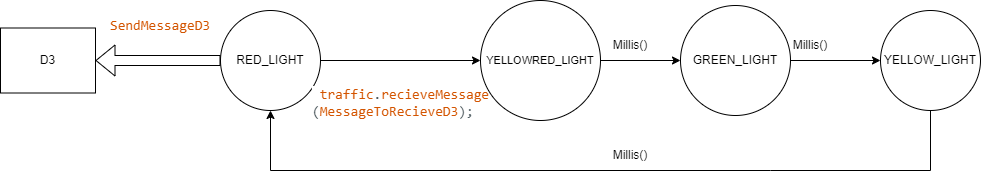

The diagram above was exported from draw.io. Its source (the exported page's mxGraphModel, read from the mxfile embedded in the PNG):
<mxGraphModel dx="2062" dy="740" grid="1" gridSize="10" guides="1" tooltips="1" connect="1" arrows="1" fold="1" page="1" pageScale="1" pageWidth="827" pageHeight="1169" math="0" shadow="0">
  <root>
    <mxCell id="0" />
    <mxCell id="1" parent="0" />
    <mxCell id="rsb2Jf_RK8vMKux1iLzA-1" style="edgeStyle=orthogonalEdgeStyle;rounded=0;orthogonalLoop=1;jettySize=auto;html=1;" edge="1" parent="1" source="rsb2Jf_RK8vMKux1iLzA-3" target="rsb2Jf_RK8vMKux1iLzA-6">
      <mxGeometry relative="1" as="geometry" />
    </mxCell>
    <mxCell id="rsb2Jf_RK8vMKux1iLzA-3" value="RED_LIGHT" style="ellipse;whiteSpace=wrap;html=1;aspect=fixed;" vertex="1" parent="1">
      <mxGeometry x="30" y="200" width="100" height="100" as="geometry" />
    </mxCell>
    <mxCell id="rsb2Jf_RK8vMKux1iLzA-4" style="edgeStyle=orthogonalEdgeStyle;rounded=0;orthogonalLoop=1;jettySize=auto;html=1;" edge="1" parent="1" source="rsb2Jf_RK8vMKux1iLzA-6" target="rsb2Jf_RK8vMKux1iLzA-9">
      <mxGeometry relative="1" as="geometry" />
    </mxCell>
    <mxCell id="rsb2Jf_RK8vMKux1iLzA-6" value="&lt;font style=&quot;font-size: 11px;&quot;&gt;YELLOWRED_LIGHT&lt;/font&gt;" style="ellipse;whiteSpace=wrap;html=1;aspect=fixed;" vertex="1" parent="1">
      <mxGeometry x="290" y="190" width="120" height="120" as="geometry" />
    </mxCell>
    <mxCell id="rsb2Jf_RK8vMKux1iLzA-7" style="edgeStyle=orthogonalEdgeStyle;rounded=0;orthogonalLoop=1;jettySize=auto;html=1;entryX=0;entryY=0.5;entryDx=0;entryDy=0;" edge="1" parent="1" source="rsb2Jf_RK8vMKux1iLzA-9" target="rsb2Jf_RK8vMKux1iLzA-12">
      <mxGeometry relative="1" as="geometry" />
    </mxCell>
    <mxCell id="rsb2Jf_RK8vMKux1iLzA-9" value="GREEN_LIGHT" style="ellipse;whiteSpace=wrap;html=1;aspect=fixed;" vertex="1" parent="1">
      <mxGeometry x="490" y="195" width="110" height="110" as="geometry" />
    </mxCell>
    <mxCell id="rsb2Jf_RK8vMKux1iLzA-10" style="edgeStyle=orthogonalEdgeStyle;rounded=0;orthogonalLoop=1;jettySize=auto;html=1;exitX=0.5;exitY=1;exitDx=0;exitDy=0;entryX=0.5;entryY=1;entryDx=0;entryDy=0;" edge="1" parent="1" source="rsb2Jf_RK8vMKux1iLzA-12" target="rsb2Jf_RK8vMKux1iLzA-3">
      <mxGeometry relative="1" as="geometry">
        <Array as="points">
          <mxPoint x="580" y="360" />
          <mxPoint x="170" y="360" />
        </Array>
      </mxGeometry>
    </mxCell>
    <mxCell id="rsb2Jf_RK8vMKux1iLzA-12" value="YELLOW_LIGHT" style="ellipse;whiteSpace=wrap;html=1;aspect=fixed;" vertex="1" parent="1">
      <mxGeometry x="690" y="200" width="100" height="100" as="geometry" />
    </mxCell>
    <mxCell id="rsb2Jf_RK8vMKux1iLzA-13" value="&lt;span style=&quot;color: rgba(0, 0, 0, 0); font-family: monospace; font-size: 0px; text-align: start; text-wrap: nowrap;&quot;&gt;%3CmxGraphModel%3E%3Croot%3E%3CmxCell%20id%3D%220%22%2F%3E%3CmxCell%20id%3D%221%22%20parent%3D%220%22%2F%3E%3CmxCell%20id%3D%222%22%20value%3D%22ReceavedMessage%20%3D%3D%20200%22%20style%3D%22text%3BwhiteSpace%3Dwrap%3B%22%20vertex%3D%221%22%20parent%3D%221%22%3E%3CmxGeometry%20x%3D%22300%22%20y%3D%22-180%22%20width%3D%22120%22%20height%3D%2240%22%20as%3D%22geometry%22%2F%3E%3C%2FmxCell%3E%3C%2Froot%3E%3C%2FmxGraphModel%3E&lt;/span&gt;" style="text;html=1;align=center;verticalAlign=middle;whiteSpace=wrap;rounded=0;" vertex="1" parent="1">
      <mxGeometry x="210" y="220" width="60" height="30" as="geometry" />
    </mxCell>
    <mxCell id="rsb2Jf_RK8vMKux1iLzA-14" value="Millis()" style="text;html=1;align=center;verticalAlign=middle;whiteSpace=wrap;rounded=0;" vertex="1" parent="1">
      <mxGeometry x="410" y="220" width="60" height="30" as="geometry" />
    </mxCell>
    <mxCell id="rsb2Jf_RK8vMKux1iLzA-15" value="Millis()" style="text;html=1;align=center;verticalAlign=middle;whiteSpace=wrap;rounded=0;" vertex="1" parent="1">
      <mxGeometry x="590" y="220" width="60" height="30" as="geometry" />
    </mxCell>
    <mxCell id="rsb2Jf_RK8vMKux1iLzA-16" value="Millis()" style="text;html=1;align=center;verticalAlign=middle;whiteSpace=wrap;rounded=0;" vertex="1" parent="1">
      <mxGeometry x="410" y="330" width="60" height="30" as="geometry" />
    </mxCell>
    <mxCell id="rsb2Jf_RK8vMKux1iLzA-24" value="&lt;span style=&quot;color: rgb(78, 91, 97); font-family: Consolas, &amp;quot;Courier New&amp;quot;, monospace; font-size: 14px; text-align: center; white-space: pre; background-color: rgb(255, 255, 255);&quot;&gt;&amp;nbsp;&lt;/span&gt;&lt;span style=&quot;font-family: Consolas, &amp;quot;Courier New&amp;quot;, monospace; font-size: 14px; text-align: center; white-space: pre; color: rgb(211, 84, 0);&quot;&gt;traffic&lt;/span&gt;&lt;span style=&quot;color: rgb(78, 91, 97); font-family: Consolas, &amp;quot;Courier New&amp;quot;, monospace; font-size: 14px; text-align: center; white-space: pre; background-color: rgb(255, 255, 255);&quot;&gt;.&lt;/span&gt;&lt;span style=&quot;font-family: Consolas, &amp;quot;Courier New&amp;quot;, monospace; font-size: 14px; text-align: center; white-space: pre; color: rgb(211, 84, 0);&quot;&gt;recieveMessage&lt;/span&gt;&lt;div&gt;&lt;span style=&quot;font-family: Consolas, &amp;quot;Courier New&amp;quot;, monospace; font-size: 14px; text-align: center; white-space: pre; color: rgb(67, 79, 84);&quot;&gt;(&lt;/span&gt;&lt;span style=&quot;font-family: Consolas, &amp;quot;Courier New&amp;quot;, monospace; font-size: 14px; text-align: center; white-space: pre; color: rgb(211, 84, 0);&quot;&gt;MessageToRecieveD3&lt;/span&gt;&lt;span style=&quot;font-family: Consolas, &amp;quot;Courier New&amp;quot;, monospace; font-size: 14px; text-align: center; white-space: pre; color: rgb(67, 79, 84);&quot;&gt;)&lt;/span&gt;&lt;span style=&quot;color: rgb(78, 91, 97); font-family: Consolas, &amp;quot;Courier New&amp;quot;, monospace; font-size: 14px; text-align: center; white-space: pre; background-color: rgb(255, 255, 255);&quot;&gt;;&lt;/span&gt;&lt;/div&gt;" style="text;whiteSpace=wrap;html=1;" vertex="1" parent="1">
      <mxGeometry x="120" y="270" width="130" height="40" as="geometry" />
    </mxCell>
    <mxCell id="rsb2Jf_RK8vMKux1iLzA-25" value="" style="shape=flexArrow;endArrow=classic;html=1;rounded=0;exitX=0;exitY=0.5;exitDx=0;exitDy=0;entryX=1;entryY=0.5;entryDx=0;entryDy=0;" edge="1" parent="1" source="rsb2Jf_RK8vMKux1iLzA-3" target="rsb2Jf_RK8vMKux1iLzA-26">
      <mxGeometry width="50" height="50" relative="1" as="geometry">
        <mxPoint x="50" y="505" as="sourcePoint" />
        <mxPoint x="125" y="505" as="targetPoint" />
      </mxGeometry>
    </mxCell>
    <mxCell id="rsb2Jf_RK8vMKux1iLzA-26" value="D3" style="rounded=0;whiteSpace=wrap;html=1;" vertex="1" parent="1">
      <mxGeometry x="-190" y="217.5" width="95" height="65" as="geometry" />
    </mxCell>
    <mxCell id="rsb2Jf_RK8vMKux1iLzA-27" value="&lt;div style=&quot;color: rgb(78, 91, 97); background-color: rgb(255, 255, 255); font-family: Consolas, &amp;quot;Courier New&amp;quot;, monospace; font-size: 14px; line-height: 19px; white-space: pre;&quot;&gt;&lt;span style=&quot;color: #d35400;&quot;&gt;SendMessageD3&lt;/span&gt;&lt;/div&gt;" style="text;html=1;align=center;verticalAlign=middle;whiteSpace=wrap;rounded=0;" vertex="1" parent="1">
      <mxGeometry x="-60" y="200" width="60" height="30" as="geometry" />
    </mxCell>
  </root>
</mxGraphModel>